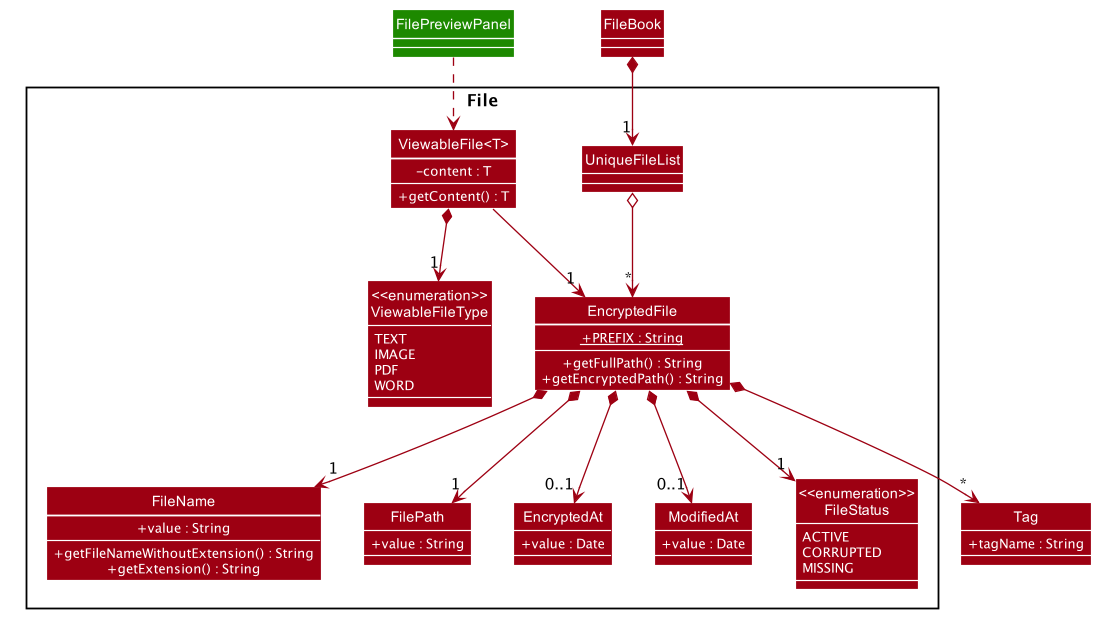

The diagram above was rendered by PlantUML. Its source (embedded in the PNG):
@startuml










skinparam BackgroundColor #FFFFFFF

skinparam Shadowing false

skinparam Class {
    FontColor #FFFFFF
    BorderThickness 1
    BorderColor #FFFFFF
    StereotypeFontColor #FFFFFF
    FontName Arial
}

skinparam Actor {
    BorderColor #000000
    Color #000000
    FontName Arial
}

skinparam Sequence {
    MessageAlign center
    BoxFontSize 15
    BoxPadding 0
    BoxFontColor #FFFFFF
    FontName Arial
}

skinparam Participant {
    FontColor #FFFFFFF
    Padding 20
}

skinparam MinClassWidth 50
skinparam ParticipantPadding 10
skinparam Shadowing false
skinparam DefaultTextAlignment center
skinparam packageStyle Rectangle

hide footbox
hide members
hide circle
skinparam arrowThickness 1.1
skinparam arrowColor #9D0012
skinparam classBackgroundColor #9D0012
skinparam genericDisplay old

Class FilePreviewPanel #1D8900

Class FileBook
Package File {
    Class EncryptedFile
    Class FileName
    Class FilePath
    Class EncryptedAt
    Class ModifiedAt
    Enum "<<enumeration>>\nFileStatus" as FileStatus
    Class UniqueFileList
    Class "ViewableFile<T>" as ViewableFile
    Enum "<<enumeration>>\nViewableFileType" as ViewableFileType
}
Class Tag

FilePreviewPanel ..> ViewableFile

Class EncryptedFile {
+ {static} PREFIX : String
---
+ getFullPath() : String
+ getEncryptedPath() : String
}

Class FileName {
+ value : String
---
+ getFileNameWithoutExtension() : String
+ getExtension() : String
}

Class FilePath {
+ value : String
}

Class EncryptedAt {
+ value : Date
}

Class ModifiedAt {
+ value : Date
}

Enum FileStatus {
ACTIVE
CORRUPTED
MISSING
}

Class Tag {
+ tagName : String
}

Class ViewableFile {
- content : T
---
+ getContent() : T
}

Enum ViewableFileType {
TEXT
IMAGE
PDF
WORD
}

FileBook *--> "1" UniqueFileList
UniqueFileList o--> "*" EncryptedFile
EncryptedFile *--> "1" FileName
EncryptedFile *--> "1" FilePath
EncryptedFile *--> "1" FileStatus
EncryptedFile *--> "0..1" EncryptedAt
EncryptedFile *--> "0..1" ModifiedAt
ViewableFile *--> "1" ViewableFileType
EncryptedFile *-down-> "*" Tag
ViewableFile --> "1" EncryptedFile

show members

skinparam classFontColor #FFFFFF
skinparam classAttributeFontColor #FFFFFF
skinparam classAttributeIconSize 0
@enduml